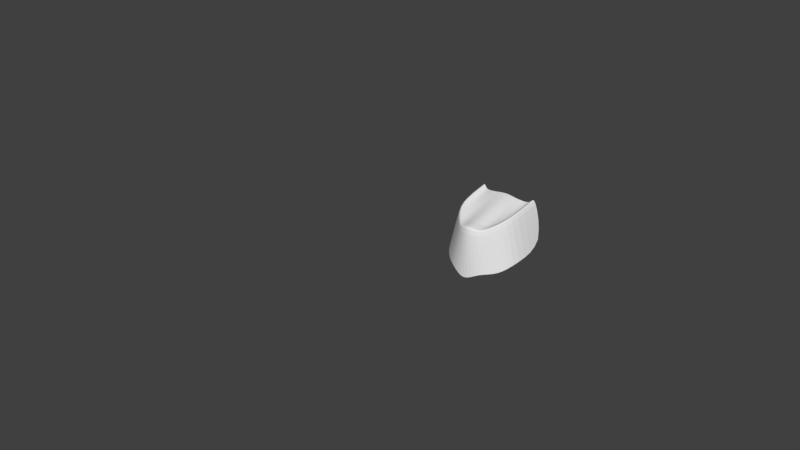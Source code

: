 # Source: pokemons.blend  (saved by Blender 2.78.0; exported with 4.5.12 LTS)
import bpy
from mathutils import Matrix  # noqa: F401  (used for matrix-valued properties, if any)

bpy.ops.wm.read_factory_settings(use_empty=True)
scene = bpy.context.scene
scene.name = 'Scene'

# ---- collections
col_collection_1 = bpy.data.collections.new('Collection 1'); scene.collection.children.link(col_collection_1)
col_collection_1.hide_render = True
col_collection_1.hide_viewport = True
col_collection_2 = bpy.data.collections.new('Collection 2'); scene.collection.children.link(col_collection_2)

# ---- world
world_world = bpy.data.worlds.new('World'); scene.world = world_world
world_world.color = (0.05088, 0.05088, 0.05088)
world_world.use_sun_shadow = False
world_world.sun_shadow_jitter_overblur = 0.0
world_world.cycles.sampling_method = 'MANUAL'

# ---- meshes
me_cylinder_001 = bpy.data.meshes.new('Cylinder.001')
me_cylinder_001.from_pydata([(1.0, 0.0, -1.0), (1.0, 0.0, 1.0), (0.9239, -0.3827, -1.0), (0.9239, -0.3827, 1.0), (0.7071, -0.7071, -1.0), (0.7071, -0.7071, 1.0), (0.3827, -0.9239, -1.0), (0.3827, -0.9239, 1.0), (0.0, -1.0, -1.0), (0.0, -1.0, 1.0), (-0.3827, -0.9239, -1.0), (-0.3827, -0.9239, 1.0), (-0.7071, -0.7071, -1.0), (-0.7071, -0.7071, 1.0), (-0.9239, -0.3827, -1.0), (-0.9239, -0.3827, 1.0), (-1.0, 0.0, -1.0), (-1.0, 0.0, 1.0), (0.9075, 0.0, 3.228), (0.8384, -0.399, 3.228), (0.6417, -0.6934, 3.228), (0.3473, -0.8901, 3.228), (0.0, -0.9592, 3.228), (-0.3473, -0.8901, 3.228), (-0.6417, -0.6934, 3.228), (-0.8384, -0.399, 3.228), (-0.9075, 0.0, 3.228), (0.6854, 0.0, 5.897), (0.6332, -0.4352, 5.897), (0.4846, -0.6576, 5.897), (0.2623, -0.8061, 5.897), (0.0, -0.8583, 5.897), (-0.2623, -0.8061, 5.897), (-0.4846, -0.6576, 5.897), (-0.6332, -0.4352, 5.897), (-0.6854, 0.0, 5.897), (0.6854, 0.0, 8.113), (0.6332, -0.4352, 8.113), (0.4846, -0.6576, 8.113), (0.2623, -0.8061, 8.113), (0.0, -0.8583, 8.113), (-0.2623, -0.8061, 8.113), (-0.4846, -0.6576, 8.113), (-0.6332, -0.4352, 8.113), (-0.6854, 0.0, 8.113), (0.2477, 0.0, 10.35), (0.2283, -0.0648, 10.35), (0.173, -0.1475, 10.35), (0.09027, -0.2028, 10.35), (-0.007321, -0.2222, 10.35), (-0.1049, -0.2028, 10.35), (-0.1877, -0.1475, 10.35), (-0.2429, -0.0648, 10.35), (-0.2624, 0.0, 10.35), (-0.4846, -0.6576, 6.932), (-0.4846, -0.6576, 7.15), (-0.6332, -0.4352, 7.15), (-0.6332, -0.4352, 6.932), (-0.05363, -0.8378, 7.055), (-0.05363, -1.497, 7.055), (-0.3064, -0.7829, 7.071), (-0.1583, -0.8541, 6.925), (0.4846, -0.6576, 6.932), (0.4846, -0.6576, 7.15), (0.2623, -0.8061, 7.15), (0.2623, -0.8061, 6.932), (0.6854, 0.0, 6.932), (0.6854, 0.0, 7.15), (0.6332, -0.4352, 7.15), (0.6332, -0.4352, 6.932), (-0.6854, 0.0, 7.15), (-0.6854, 0.0, 6.932), (-0.1407, -0.7941, 7.179), (-0.3064, -1.442, 7.071), (-0.1583, -1.514, 6.925), (-0.1407, -1.454, 7.179), (-0.1302, -1.56, 7.057), (-0.2089, -1.543, 7.062), (-0.1628, -1.565, 7.017), (-0.1573, -1.547, 7.096), (1.0, 0.0, 0.7753), (1.0, 0.0, 0.5673), (0.9239, -0.3827, 0.7753), (0.9239, -0.3827, 0.5673), (0.7071, -0.7071, 0.7753), (0.7071, -0.7071, 0.5673), (0.3827, -0.9239, 0.7753), (0.3827, -0.9239, 0.5673), (-0.1859, -0.9271, 0.8476), (-0.01751, -1.005, 0.6558), (-0.3652, -0.9185, 0.6867), (-0.1968, -0.9968, 0.4949), (-0.7071, -0.7071, 0.7753), (-0.7071, -0.7071, 0.5673), (-0.9239, -0.3827, 0.7753), (-0.9239, -0.3827, 0.5673), (-1.0, 0.0, 0.7753), (-1.0, 0.0, 0.5673), (-0.3597, -1.677, 0.8315), (-0.1913, -1.756, 0.6397), (-0.539, -1.669, 0.6706), (-0.3706, -1.747, 0.4788), (-0.4647, -2.137, 0.7061), (-0.3872, -2.173, 0.6178), (-0.5473, -2.133, 0.632), (-0.4697, -2.169, 0.5437), (1.173, 0.0, -3.414), (1.084, -0.3523, -3.414), (0.8294, -0.7328, -3.414), (0.4489, -0.9871, -3.414), (-0.2211, -1.003, -3.29), (-0.488, -0.9728, -3.585), (-0.8294, -0.7328, -3.414), (-1.084, -0.3523, -3.414), (-1.173, 0.0, -3.414), (1.173, 0.0, -5.724), (1.084, -0.3523, -5.724), (0.8294, -0.7328, -5.724), (0.4489, -0.9871, -5.724), (0.0, -1.076, -5.724), (-0.4489, -0.9871, -5.724), (-0.8294, -0.7328, -5.724), (-1.084, -0.3523, -5.724), (-1.173, 0.0, -5.724), (-1.173, 0.0, -3.705), (-1.084, -0.3523, -3.705), (-0.8294, -0.7328, -3.705), (-0.2278, -1.06, -3.829), (0.0391, -1.091, -3.534), (0.4489, -0.9871, -3.705), (0.8294, -0.7328, -3.705), (1.084, -0.3523, -3.705), (1.173, 0.0, -3.705), (-0.2211, -2.199, -3.29), (-0.488, -2.168, -3.585), (-0.2278, -2.255, -3.829), (0.0391, -2.286, -3.534), (-0.2227, -2.487, -3.419), (-0.3619, -2.471, -3.573), (-0.2262, -2.516, -3.7), (-0.08693, -2.532, -3.547), (1.173, 0.0, -7.655), (1.084, -0.3523, -7.655), (0.8294, -0.7328, -7.655), (0.4489, -0.9871, -7.655), (0.0, -1.076, -7.655), (-0.4489, -0.9871, -7.655), (-0.8294, -0.7328, -7.655), (-1.084, -0.3523, -7.655), (-1.173, 0.0, -7.655), (1.071, 0.0, -8.667), (0.9905, -0.2235, -8.673), (0.7579, -0.6156, -8.632), (0.4068, -0.89, -8.528), (-0.009459, -1.005, -8.377), (-0.4274, -0.9433, -8.201), (-0.7835, -0.714, -8.027), (-1.024, -0.3521, -7.883), (-1.109, 0.0, -7.811), (0.4938, 0.0, -9.422), (0.4136, -0.2235, -9.429), (0.181, -0.6156, -9.388), (-0.1701, -0.89, -9.284), (-0.5864, -1.005, -9.132), (-1.004, -0.9433, -8.957), (-1.315, -0.7305, -8.8), (-1.491, -0.4237, -8.651), (-1.557, 0.0, -8.558), (-1.073, 0.0, -9.965), (-1.106, -0.1289, -9.95), (-1.157, -0.4241, -9.886), (-1.207, -0.6535, -9.713), (-1.248, -0.7722, -9.419), (-1.273, -0.7621, -9.093), (-1.517, -0.7118, -8.834), (-1.568, -0.4634, -8.669), (-1.603, 0.0, -8.559), (-1.998, 0.0, -9.6), (-1.998, -0.09457, -9.602), (-2.053, -0.3029, -9.542), (-2.148, -0.5263, -9.386), (-2.246, -0.6374, -9.183), (-2.331, -0.6193, -8.966), (-2.391, -0.4748, -8.767), (-2.412, -0.2397, -8.648), (-2.407, 0.0, -8.605), (-3.186, 0.0, -9.117), (-3.186, -0.09457, -9.119), (-3.24, -0.3029, -9.059), (-3.335, -0.5263, -8.903), (-3.433, -0.6374, -8.701), (-3.519, -0.6193, -8.483), (-3.578, -0.4748, -8.284), (-3.599, -0.2397, -8.165), (-3.594, 0.0, -8.122), (-4.266, 0.0, -8.941), (-4.266, -0.09457, -8.942), (-4.321, -0.3029, -8.883), (-4.416, -0.5263, -8.726), (-4.514, -0.6374, -8.524), (-4.599, -0.6193, -8.307), (-4.659, -0.4748, -8.107), (-4.68, -0.2397, -7.989), (-4.675, 0.0, -7.946), (-4.948, 0.0, -9.092), (-4.948, -0.09457, -9.093), (-5.021, -0.3029, -9.059), (-5.169, -0.5263, -8.951), (-5.336, -0.6374, -8.802), (-5.498, -0.6193, -8.633), (-5.63, -0.4748, -8.472), (-5.694, -0.2397, -8.37), (-5.706, 0.0, -8.329), (-5.422, 0.0, -9.44), (-5.421, -0.09457, -9.441), (-5.496, -0.3029, -9.471), (-5.675, -0.5263, -9.506), (-5.899, -0.6374, -9.527), (-6.132, -0.6193, -9.531), (-6.34, -0.4748, -9.518), (-6.459, -0.2397, -9.496), (-6.497, 0.0, -9.476)], [], [(80, 1, 3, 82), (82, 3, 5, 84), (84, 5, 7, 86), (86, 7, 9, 88), (88, 9, 11, 90), (90, 11, 13, 92), (92, 13, 15, 94), (94, 15, 17, 96), (13, 11, 23, 24), (3, 1, 18, 19), (9, 7, 21, 22), (15, 13, 24, 25), (5, 3, 19, 20), (11, 9, 22, 23), (17, 15, 25, 26), (7, 5, 20, 21), (22, 21, 30, 31), (20, 19, 28, 29), (25, 24, 33, 34), (23, 22, 31, 32), (21, 20, 29, 30), (19, 18, 27, 28), (26, 25, 34, 35), (24, 23, 32, 33), (56, 55, 42, 43), (60, 72, 40, 41), (64, 63, 38, 39), (68, 67, 36, 37), (70, 56, 43, 44), (55, 60, 41, 42), (72, 64, 39, 40), (63, 68, 37, 38), (39, 38, 47, 48), (37, 36, 45, 46), (44, 43, 52, 53), (42, 41, 50, 51), (40, 39, 48, 49), (38, 37, 46, 47), (43, 42, 51, 52), (41, 40, 49, 50), (29, 28, 69, 62), (62, 69, 68, 63), (31, 30, 65, 58), (58, 65, 64, 72), (33, 32, 61, 54), (54, 61, 60, 55), (35, 34, 57, 71), (71, 57, 56, 70), (28, 27, 66, 69), (69, 66, 67, 68), (30, 29, 62, 65), (65, 62, 63, 64), (32, 31, 58, 61), (61, 58, 59, 74), (34, 33, 54, 57), (57, 54, 55, 56), (59, 75, 79, 76), (60, 61, 74, 73), (72, 60, 73, 75), (58, 72, 75, 59), (78, 76, 79, 77), (74, 59, 76, 78), (75, 73, 77, 79), (73, 74, 78, 77), (14, 95, 97, 16), (95, 94, 96, 97), (12, 93, 95, 14), (93, 92, 94, 95), (10, 91, 93, 12), (91, 90, 92, 93), (8, 89, 91, 10), (91, 89, 99, 101), (6, 87, 89, 8), (87, 86, 88, 89), (4, 85, 87, 6), (85, 84, 86, 87), (2, 83, 85, 4), (83, 82, 84, 85), (0, 81, 83, 2), (81, 80, 82, 83), (98, 100, 104, 102), (90, 91, 101, 100), (89, 88, 98, 99), (88, 90, 100, 98), (103, 102, 104, 105), (100, 101, 105, 104), (101, 99, 103, 105), (99, 98, 102, 103), (2, 4, 108, 107), (8, 10, 111, 110), (14, 16, 114, 113), (4, 6, 109, 108), (10, 12, 112, 111), (0, 2, 107, 106), (6, 8, 110, 109), (12, 14, 113, 112), (125, 124, 123, 122), (127, 126, 121, 120), (129, 128, 119, 118), (131, 130, 117, 116), (126, 125, 122, 121), (128, 127, 120, 119), (130, 129, 118, 117), (132, 131, 116, 115), (106, 107, 131, 132), (108, 109, 129, 130), (128, 110, 133, 136), (112, 113, 125, 126), (107, 108, 130, 131), (109, 110, 128, 129), (111, 112, 126, 127), (113, 114, 124, 125), (136, 133, 137, 140), (127, 128, 136, 135), (111, 127, 135, 134), (110, 111, 134, 133), (137, 138, 139, 140), (133, 134, 138, 137), (135, 136, 140, 139), (134, 135, 139, 138), (118, 119, 145, 144), (116, 117, 143, 142), (121, 122, 148, 147), (119, 120, 146, 145), (117, 118, 144, 143), (115, 116, 142, 141), (122, 123, 149, 148), (120, 121, 147, 146), (147, 148, 157, 156), (145, 146, 155, 154), (143, 144, 153, 152), (141, 142, 151, 150), (148, 149, 158, 157), (146, 147, 156, 155), (144, 145, 154, 153), (142, 143, 152, 151), (152, 153, 162, 161), (150, 151, 160, 159), (157, 158, 167, 166), (155, 156, 165, 164), (153, 154, 163, 162), (151, 152, 161, 160), (156, 157, 166, 165), (154, 155, 164, 163), (166, 167, 176, 175), (164, 165, 174, 173), (162, 163, 172, 171), (160, 161, 170, 169), (165, 166, 175, 174), (163, 164, 173, 172), (161, 162, 171, 170), (159, 160, 169, 168), (169, 170, 179, 178), (174, 175, 184, 183), (172, 173, 182, 181), (170, 171, 180, 179), (168, 169, 178, 177), (175, 176, 185, 184), (173, 174, 183, 182), (171, 172, 181, 180), (183, 184, 193, 192), (181, 182, 191, 190), (179, 180, 189, 188), (177, 178, 187, 186), (184, 185, 194, 193), (182, 183, 192, 191), (180, 181, 190, 189), (178, 179, 188, 187), (186, 187, 196, 195), (193, 194, 203, 202), (191, 192, 201, 200), (189, 190, 199, 198), (187, 188, 197, 196), (192, 193, 202, 201), (190, 191, 200, 199), (188, 189, 198, 197), (200, 201, 210, 209), (198, 199, 208, 207), (196, 197, 206, 205), (201, 202, 211, 210), (199, 200, 209, 208), (197, 198, 207, 206), (195, 196, 205, 204), (202, 203, 212, 211), (210, 211, 220, 219), (208, 209, 218, 217), (206, 207, 216, 215), (204, 205, 214, 213), (211, 212, 221, 220), (209, 210, 219, 218), (207, 208, 217, 216), (205, 206, 215, 214)])
me_cylinder_001.use_remesh_preserve_volume = False
me_cylinder_001.use_remesh_preserve_attributes = False
me_cylinder_001.use_mirror_vertex_groups = False
me_cylinder_001.update()
me_plane = bpy.data.meshes.new('Plane')
me_plane.from_pydata([(0.4955, -0.6124, -0.1216), (0.319, 0.8888, -0.2289), (0.0, -1.0, 0.0), (0.0, 1.048, -0.09077), (0.9867, -0.6624, -0.5233), (0.5792, 1.015, -0.5233), (1.371, -0.2989, -1.069), (0.9923, 1.261, -1.069), (1.4, -0.1926, -2.414), (0.9923, 1.484, -2.414), (0.3616, 0.6503, -0.3342), (0.0, 0.8058, -0.2541), (0.5788, 0.7579, -0.5842), (0.9076, 0.9676, -1.027), (0.8902, 1.13, -2.343), (0.3616, 1.227, -2.231), (0.0, 1.286, -2.26), (0.5788, 1.201, -2.246)], [], [(2, 0, 1, 3), (1, 0, 4, 5), (5, 4, 6, 7), (7, 6, 8, 9), (3, 1, 10, 11), (5, 7, 13, 12), (7, 9, 14, 13), (1, 5, 12, 10), (11, 10, 15, 16), (17, 15, 10, 12), (12, 13, 14, 17)])
me_plane.use_remesh_preserve_volume = False
me_plane.use_remesh_preserve_attributes = False
me_plane.use_mirror_vertex_groups = False
me_plane.update()

# ---- objects
ob_cylinder = bpy.data.objects.new('Cylinder', me_cylinder_001)
ob_plane = bpy.data.objects.new('Plane', me_plane)

# ---- transforms, parenting, visibility, modifiers, constraints
ob_cylinder.location = (0.0, 0.0, 0.0)
ob_cylinder.rotation_euler = (-1.571, 1.571, 0.0)
ob_cylinder.lineart.crease_threshold = 0.0
_m = ob_cylinder.modifiers.new('Mirror', 'MIRROR')
_m.use_axis = (False, True, False)
_m.use_clip = True
ob_plane.location = (0.0, 0.0, 0.0)
ob_plane.rotation_euler = (1.571, -0.0, 0.0)
ob_plane.lineart.crease_threshold = 0.0
_m = ob_plane.modifiers.new('Mirror', 'MIRROR')
_m.use_clip = True
_m = ob_plane.modifiers.new('Subsurf', 'SUBSURF')
_m.uv_smooth = 'PRESERVE_CORNERS'
_m.quality = 2
_m.show_only_control_edges = False

# ---- collection membership
col_collection_1.objects.link(ob_cylinder)
col_collection_2.objects.link(ob_plane)

# ---- scene / render settings (as saved in the file)
scene.frame_start = 1; scene.frame_end = 250; scene.frame_set(1)
scene.render.engine = 'BLENDER_EEVEE_NEXT'
scene.render.resolution_percentage = 50
scene.render.dither_intensity = 0.0
scene.cycles.use_denoising = False
scene.cycles.samples = 128
scene.cycles.sampling_pattern = 'TABULATED_SOBOL'
scene.cycles.light_sampling_threshold = 0.0
scene.cycles.use_adaptive_sampling = False
scene.cycles.use_light_tree = False
scene.cycles.blur_glossy = 0.0
scene.cycles.sample_clamp_indirect = 0.0
scene.view_settings.view_transform = 'Standard'
bpy.context.view_layer.update()

# ---- added for rendering (the .blend has no active camera and no usable light): camera, sun
cam_auto = bpy.data.cameras.new('AutoCamera')
cam_auto.lens = 50.0
cam_auto.sensor_width = 36.0
cam_auto.clip_end = 1000.0
ob_auto_camera = bpy.data.objects.new('AutoCamera', cam_auto)
scene.collection.objects.link(ob_auto_camera)
ob_auto_camera.location = (18.1307, -24.8741, 16.736)
ob_auto_camera.rotation_euler = (1.09748, -7.21219e-08, 0.694738)
scene.camera = ob_auto_camera
light_auto_sun = bpy.data.lights.new('AutoSun', 'SUN')
light_auto_sun.energy = 3.0
light_auto_sun.angle = 0.0523599
ob_auto_sun = bpy.data.objects.new('AutoSun', light_auto_sun)
scene.collection.objects.link(ob_auto_sun)
ob_auto_sun.rotation_euler = (0.872665, 0.174533, 0.523599)
bpy.context.view_layer.update()
